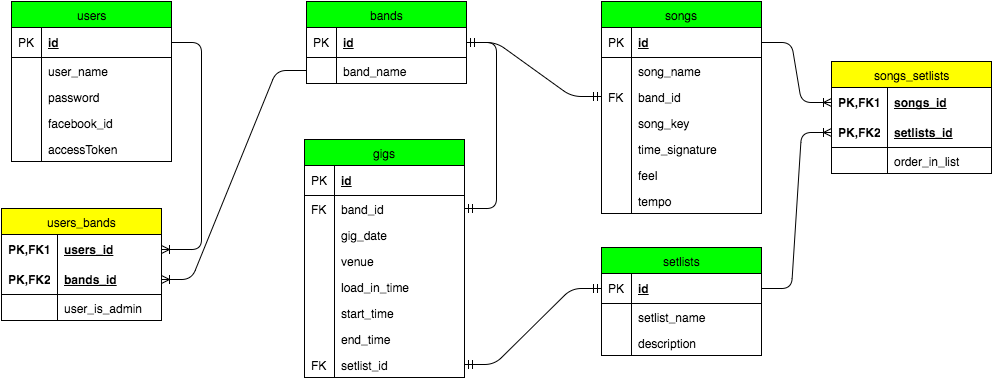

The diagram above was exported from draw.io. Its source (the exported page's mxGraphModel, read from the mxfile embedded in the PNG):
<mxGraphModel dx="1194" dy="603" grid="1" gridSize="10" guides="1" tooltips="1" connect="1" arrows="1" fold="1" page="1" pageScale="1" pageWidth="826" pageHeight="1169" background="#ffffff" math="0" shadow="0">
  <root>
    <mxCell id="0" />
    <mxCell id="1" parent="0" />
    <mxCell id="2" value="bands" style="swimlane;html=1;fontStyle=0;childLayout=stackLayout;horizontal=1;startSize=26;fillColor=#00FF00;horizontalStack=0;resizeParent=1;resizeLast=0;collapsible=1;marginBottom=0;swimlaneFillColor=#ffffff;align=center;" parent="1" vertex="1">
      <mxGeometry x="335" y="40" width="160" height="82" as="geometry" />
    </mxCell>
    <mxCell id="3" value="id" style="shape=partialRectangle;top=0;left=0;right=0;bottom=1;html=1;align=left;verticalAlign=middle;fillColor=none;spacingLeft=34;spacingRight=4;whiteSpace=wrap;overflow=hidden;rotatable=0;points=[[0,0.5],[1,0.5]];portConstraint=eastwest;dropTarget=0;fontStyle=5;" parent="2" vertex="1">
      <mxGeometry y="26" width="160" height="30" as="geometry" />
    </mxCell>
    <mxCell id="4" value="PK" style="shape=partialRectangle;top=0;left=0;bottom=0;html=1;fillColor=none;align=left;verticalAlign=middle;spacingLeft=4;spacingRight=4;whiteSpace=wrap;overflow=hidden;rotatable=0;points=[];portConstraint=eastwest;part=1;" parent="3" vertex="1" connectable="0">
      <mxGeometry width="30" height="30" as="geometry" />
    </mxCell>
    <mxCell id="5" value="band_name" style="shape=partialRectangle;top=0;left=0;right=0;bottom=0;html=1;align=left;verticalAlign=top;fillColor=none;spacingLeft=34;spacingRight=4;whiteSpace=wrap;overflow=hidden;rotatable=0;points=[[0,0.5],[1,0.5]];portConstraint=eastwest;dropTarget=0;" parent="2" vertex="1">
      <mxGeometry y="56" width="160" height="26" as="geometry" />
    </mxCell>
    <mxCell id="6" value="" style="shape=partialRectangle;top=0;left=0;bottom=0;html=1;fillColor=none;align=left;verticalAlign=top;spacingLeft=4;spacingRight=4;whiteSpace=wrap;overflow=hidden;rotatable=0;points=[];portConstraint=eastwest;part=1;" parent="5" vertex="1" connectable="0">
      <mxGeometry width="30" height="26" as="geometry" />
    </mxCell>
    <mxCell id="13" value="users" style="swimlane;html=1;fontStyle=0;childLayout=stackLayout;horizontal=1;startSize=26;fillColor=#00FF00;horizontalStack=0;resizeParent=1;resizeLast=0;collapsible=1;marginBottom=0;swimlaneFillColor=#ffffff;align=center;" parent="1" vertex="1">
      <mxGeometry x="40" y="40" width="160" height="160" as="geometry" />
    </mxCell>
    <mxCell id="14" value="id" style="shape=partialRectangle;top=0;left=0;right=0;bottom=1;html=1;align=left;verticalAlign=middle;fillColor=none;spacingLeft=34;spacingRight=4;whiteSpace=wrap;overflow=hidden;rotatable=0;points=[[0,0.5],[1,0.5]];portConstraint=eastwest;dropTarget=0;fontStyle=5;" parent="13" vertex="1">
      <mxGeometry y="26" width="160" height="30" as="geometry" />
    </mxCell>
    <mxCell id="15" value="PK" style="shape=partialRectangle;top=0;left=0;bottom=0;html=1;fillColor=none;align=left;verticalAlign=middle;spacingLeft=4;spacingRight=4;whiteSpace=wrap;overflow=hidden;rotatable=0;points=[];portConstraint=eastwest;part=1;" parent="14" vertex="1" connectable="0">
      <mxGeometry width="30" height="30" as="geometry" />
    </mxCell>
    <mxCell id="16" value="user_name" style="shape=partialRectangle;top=0;left=0;right=0;bottom=0;html=1;align=left;verticalAlign=top;fillColor=none;spacingLeft=34;spacingRight=4;whiteSpace=wrap;overflow=hidden;rotatable=0;points=[[0,0.5],[1,0.5]];portConstraint=eastwest;dropTarget=0;" parent="13" vertex="1">
      <mxGeometry y="56" width="160" height="26" as="geometry" />
    </mxCell>
    <mxCell id="17" value="" style="shape=partialRectangle;top=0;left=0;bottom=0;html=1;fillColor=none;align=left;verticalAlign=top;spacingLeft=4;spacingRight=4;whiteSpace=wrap;overflow=hidden;rotatable=0;points=[];portConstraint=eastwest;part=1;" parent="16" vertex="1" connectable="0">
      <mxGeometry width="30" height="26" as="geometry" />
    </mxCell>
    <mxCell id="96" value="password" style="shape=partialRectangle;top=0;left=0;right=0;bottom=0;html=1;align=left;verticalAlign=top;fillColor=none;spacingLeft=34;spacingRight=4;whiteSpace=wrap;overflow=hidden;rotatable=0;points=[[0,0.5],[1,0.5]];portConstraint=eastwest;dropTarget=0;" parent="13" vertex="1">
      <mxGeometry y="82" width="160" height="26" as="geometry" />
    </mxCell>
    <mxCell id="97" value="" style="shape=partialRectangle;top=0;left=0;bottom=0;html=1;fillColor=none;align=left;verticalAlign=top;spacingLeft=4;spacingRight=4;whiteSpace=wrap;overflow=hidden;rotatable=0;points=[];portConstraint=eastwest;part=1;" parent="96" vertex="1" connectable="0">
      <mxGeometry width="30" height="26" as="geometry" />
    </mxCell>
    <mxCell id="162" value="facebook_id" style="shape=partialRectangle;top=0;left=0;right=0;bottom=0;html=1;align=left;verticalAlign=top;fillColor=none;spacingLeft=34;spacingRight=4;whiteSpace=wrap;overflow=hidden;rotatable=0;points=[[0,0.5],[1,0.5]];portConstraint=eastwest;dropTarget=0;" vertex="1" parent="13">
      <mxGeometry y="108" width="160" height="26" as="geometry" />
    </mxCell>
    <mxCell id="163" value="" style="shape=partialRectangle;top=0;left=0;bottom=0;html=1;fillColor=none;align=left;verticalAlign=top;spacingLeft=4;spacingRight=4;whiteSpace=wrap;overflow=hidden;rotatable=0;points=[];portConstraint=eastwest;part=1;" vertex="1" connectable="0" parent="162">
      <mxGeometry width="30" height="26" as="geometry" />
    </mxCell>
    <mxCell id="164" value="accessToken" style="shape=partialRectangle;top=0;left=0;right=0;bottom=0;html=1;align=left;verticalAlign=top;fillColor=none;spacingLeft=34;spacingRight=4;whiteSpace=wrap;overflow=hidden;rotatable=0;points=[[0,0.5],[1,0.5]];portConstraint=eastwest;dropTarget=0;" vertex="1" parent="13">
      <mxGeometry y="134" width="160" height="26" as="geometry" />
    </mxCell>
    <mxCell id="165" value="" style="shape=partialRectangle;top=0;left=0;bottom=0;html=1;fillColor=none;align=left;verticalAlign=top;spacingLeft=4;spacingRight=4;whiteSpace=wrap;overflow=hidden;rotatable=0;points=[];portConstraint=eastwest;part=1;" vertex="1" connectable="0" parent="164">
      <mxGeometry width="30" height="26" as="geometry" />
    </mxCell>
    <mxCell id="35" value="users_bands" style="swimlane;html=1;fontStyle=0;childLayout=stackLayout;horizontal=1;startSize=26;fillColor=#FFFF00;horizontalStack=0;resizeParent=1;resizeLast=0;collapsible=1;marginBottom=0;swimlaneFillColor=#ffffff;align=center;" parent="1" vertex="1">
      <mxGeometry x="30" y="247" width="160" height="112" as="geometry" />
    </mxCell>
    <mxCell id="36" value="users_id" style="shape=partialRectangle;top=0;left=0;right=0;bottom=0;html=1;align=left;verticalAlign=middle;fillColor=none;spacingLeft=60;spacingRight=4;whiteSpace=wrap;overflow=hidden;rotatable=0;points=[[0,0.5],[1,0.5]];portConstraint=eastwest;dropTarget=0;fontStyle=5;" parent="35" vertex="1">
      <mxGeometry y="26" width="160" height="30" as="geometry" />
    </mxCell>
    <mxCell id="37" value="PK,FK1" style="shape=partialRectangle;fontStyle=1;top=0;left=0;bottom=0;html=1;fillColor=none;align=left;verticalAlign=middle;spacingLeft=4;spacingRight=4;whiteSpace=wrap;overflow=hidden;rotatable=0;points=[];portConstraint=eastwest;part=1;" parent="36" vertex="1" connectable="0">
      <mxGeometry width="56" height="30" as="geometry" />
    </mxCell>
    <mxCell id="38" value="bands_id" style="shape=partialRectangle;top=0;left=0;right=0;bottom=1;html=1;align=left;verticalAlign=middle;fillColor=none;spacingLeft=60;spacingRight=4;whiteSpace=wrap;overflow=hidden;rotatable=0;points=[[0,0.5],[1,0.5]];portConstraint=eastwest;dropTarget=0;fontStyle=5;" parent="35" vertex="1">
      <mxGeometry y="56" width="160" height="30" as="geometry" />
    </mxCell>
    <mxCell id="39" value="PK,FK2" style="shape=partialRectangle;fontStyle=1;top=0;left=0;bottom=0;html=1;fillColor=none;align=left;verticalAlign=middle;spacingLeft=4;spacingRight=4;whiteSpace=wrap;overflow=hidden;rotatable=0;points=[];portConstraint=eastwest;part=1;" parent="38" vertex="1" connectable="0">
      <mxGeometry width="56" height="30" as="geometry" />
    </mxCell>
    <mxCell id="137" value="user_is_admin" style="shape=partialRectangle;top=0;left=0;right=0;bottom=0;html=1;align=left;verticalAlign=top;fillColor=none;spacingLeft=60;spacingRight=4;whiteSpace=wrap;overflow=hidden;rotatable=0;points=[[0,0.5],[1,0.5]];portConstraint=eastwest;dropTarget=0;" parent="35" vertex="1">
      <mxGeometry y="86" width="160" height="26" as="geometry" />
    </mxCell>
    <mxCell id="138" value="" style="shape=partialRectangle;fontStyle=1;top=0;left=0;bottom=0;html=1;fillColor=none;align=left;verticalAlign=top;spacingLeft=4;spacingRight=4;whiteSpace=wrap;overflow=hidden;rotatable=0;points=[];portConstraint=eastwest;part=1;" parent="137" vertex="1" connectable="0">
      <mxGeometry width="56" height="26" as="geometry" />
    </mxCell>
    <mxCell id="50" value="" style="edgeStyle=entityRelationEdgeStyle;html=1;endArrow=ERoneToMany;strokeColor=#000000;" parent="1" source="5" target="38" edge="1">
      <mxGeometry width="100" height="100" relative="1" as="geometry">
        <mxPoint x="170" y="550" as="sourcePoint" />
        <mxPoint x="270" y="450" as="targetPoint" />
      </mxGeometry>
    </mxCell>
    <mxCell id="51" value="" style="edgeStyle=entityRelationEdgeStyle;html=1;endArrow=ERoneToMany;strokeColor=#000000;" parent="1" source="14" target="36" edge="1">
      <mxGeometry width="100" height="100" relative="1" as="geometry">
        <mxPoint x="180" y="560" as="sourcePoint" />
        <mxPoint x="280" y="460" as="targetPoint" />
      </mxGeometry>
    </mxCell>
    <mxCell id="53" value="songs" style="swimlane;html=1;fontStyle=0;childLayout=stackLayout;horizontal=1;startSize=26;fillColor=#00FF00;horizontalStack=0;resizeParent=1;resizeLast=0;collapsible=1;marginBottom=0;swimlaneFillColor=#ffffff;align=center;" parent="1" vertex="1">
      <mxGeometry x="630" y="40" width="160" height="212" as="geometry" />
    </mxCell>
    <mxCell id="54" value="id" style="shape=partialRectangle;top=0;left=0;right=0;bottom=1;html=1;align=left;verticalAlign=middle;fillColor=none;spacingLeft=34;spacingRight=4;whiteSpace=wrap;overflow=hidden;rotatable=0;points=[[0,0.5],[1,0.5]];portConstraint=eastwest;dropTarget=0;fontStyle=5;" parent="53" vertex="1">
      <mxGeometry y="26" width="160" height="30" as="geometry" />
    </mxCell>
    <mxCell id="55" value="PK" style="shape=partialRectangle;top=0;left=0;bottom=0;html=1;fillColor=none;align=left;verticalAlign=middle;spacingLeft=4;spacingRight=4;whiteSpace=wrap;overflow=hidden;rotatable=0;points=[];portConstraint=eastwest;part=1;" parent="54" vertex="1" connectable="0">
      <mxGeometry width="30" height="30" as="geometry" />
    </mxCell>
    <mxCell id="56" value="song_name" style="shape=partialRectangle;top=0;left=0;right=0;bottom=0;html=1;align=left;verticalAlign=top;fillColor=none;spacingLeft=34;spacingRight=4;whiteSpace=wrap;overflow=hidden;rotatable=0;points=[[0,0.5],[1,0.5]];portConstraint=eastwest;dropTarget=0;" parent="53" vertex="1">
      <mxGeometry y="56" width="160" height="26" as="geometry" />
    </mxCell>
    <mxCell id="57" value="" style="shape=partialRectangle;top=0;left=0;bottom=0;html=1;fillColor=none;align=left;verticalAlign=top;spacingLeft=4;spacingRight=4;whiteSpace=wrap;overflow=hidden;rotatable=0;points=[];portConstraint=eastwest;part=1;" parent="56" vertex="1" connectable="0">
      <mxGeometry width="30" height="26" as="geometry" />
    </mxCell>
    <mxCell id="92" value="band_id" style="shape=partialRectangle;top=0;left=0;right=0;bottom=0;html=1;align=left;verticalAlign=top;fillColor=none;spacingLeft=34;spacingRight=4;whiteSpace=wrap;overflow=hidden;rotatable=0;points=[[0,0.5],[1,0.5]];portConstraint=eastwest;dropTarget=0;" parent="53" vertex="1">
      <mxGeometry y="82" width="160" height="26" as="geometry" />
    </mxCell>
    <mxCell id="93" value="FK" style="shape=partialRectangle;top=0;left=0;bottom=0;html=1;fillColor=none;align=left;verticalAlign=top;spacingLeft=4;spacingRight=4;whiteSpace=wrap;overflow=hidden;rotatable=0;points=[];portConstraint=eastwest;part=1;" parent="92" vertex="1" connectable="0">
      <mxGeometry width="30" height="26" as="geometry" />
    </mxCell>
    <mxCell id="133" value="song_key" style="shape=partialRectangle;top=0;left=0;right=0;bottom=0;html=1;align=left;verticalAlign=top;fillColor=none;spacingLeft=34;spacingRight=4;whiteSpace=wrap;overflow=hidden;rotatable=0;points=[[0,0.5],[1,0.5]];portConstraint=eastwest;dropTarget=0;" parent="53" vertex="1">
      <mxGeometry y="108" width="160" height="26" as="geometry" />
    </mxCell>
    <mxCell id="134" value="&lt;div&gt;&lt;br&gt;&lt;/div&gt;" style="shape=partialRectangle;top=0;left=0;bottom=0;html=1;fillColor=none;align=left;verticalAlign=top;spacingLeft=4;spacingRight=4;whiteSpace=wrap;overflow=hidden;rotatable=0;points=[];portConstraint=eastwest;part=1;" parent="133" vertex="1" connectable="0">
      <mxGeometry width="30" height="26" as="geometry" />
    </mxCell>
    <mxCell id="145" value="&lt;div&gt;time_signature&lt;/div&gt;" style="shape=partialRectangle;top=0;left=0;right=0;bottom=0;html=1;align=left;verticalAlign=top;fillColor=none;spacingLeft=34;spacingRight=4;whiteSpace=wrap;overflow=hidden;rotatable=0;points=[[0,0.5],[1,0.5]];portConstraint=eastwest;dropTarget=0;" parent="53" vertex="1">
      <mxGeometry y="134" width="160" height="26" as="geometry" />
    </mxCell>
    <mxCell id="146" value="&lt;div&gt;&lt;br&gt;&lt;/div&gt;" style="shape=partialRectangle;top=0;left=0;bottom=0;html=1;fillColor=none;align=left;verticalAlign=top;spacingLeft=4;spacingRight=4;whiteSpace=wrap;overflow=hidden;rotatable=0;points=[];portConstraint=eastwest;part=1;" parent="145" vertex="1" connectable="0">
      <mxGeometry width="30" height="26" as="geometry" />
    </mxCell>
    <mxCell id="158" value="&lt;div&gt;feel&lt;/div&gt;" style="shape=partialRectangle;top=0;left=0;right=0;bottom=0;html=1;align=left;verticalAlign=top;fillColor=none;spacingLeft=34;spacingRight=4;whiteSpace=wrap;overflow=hidden;rotatable=0;points=[[0,0.5],[1,0.5]];portConstraint=eastwest;dropTarget=0;" parent="53" vertex="1">
      <mxGeometry y="160" width="160" height="26" as="geometry" />
    </mxCell>
    <mxCell id="159" value="&lt;div&gt;&lt;br&gt;&lt;/div&gt;" style="shape=partialRectangle;top=0;left=0;bottom=0;html=1;fillColor=none;align=left;verticalAlign=top;spacingLeft=4;spacingRight=4;whiteSpace=wrap;overflow=hidden;rotatable=0;points=[];portConstraint=eastwest;part=1;" parent="158" vertex="1" connectable="0">
      <mxGeometry width="30" height="26" as="geometry" />
    </mxCell>
    <mxCell id="160" value="&lt;div&gt;tempo&lt;/div&gt;" style="shape=partialRectangle;top=0;left=0;right=0;bottom=0;html=1;align=left;verticalAlign=top;fillColor=none;spacingLeft=34;spacingRight=4;whiteSpace=wrap;overflow=hidden;rotatable=0;points=[[0,0.5],[1,0.5]];portConstraint=eastwest;dropTarget=0;" parent="53" vertex="1">
      <mxGeometry y="186" width="160" height="26" as="geometry" />
    </mxCell>
    <mxCell id="161" value="&lt;div&gt;&lt;br&gt;&lt;/div&gt;" style="shape=partialRectangle;top=0;left=0;bottom=0;html=1;fillColor=none;align=left;verticalAlign=top;spacingLeft=4;spacingRight=4;whiteSpace=wrap;overflow=hidden;rotatable=0;points=[];portConstraint=eastwest;part=1;" parent="160" vertex="1" connectable="0">
      <mxGeometry width="30" height="26" as="geometry" />
    </mxCell>
    <mxCell id="64" value="setlists" style="swimlane;html=1;fontStyle=0;childLayout=stackLayout;horizontal=1;startSize=26;fillColor=#00FF00;horizontalStack=0;resizeParent=1;resizeLast=0;collapsible=1;marginBottom=0;swimlaneFillColor=#ffffff;align=center;" parent="1" vertex="1">
      <mxGeometry x="630" y="286" width="160" height="108" as="geometry" />
    </mxCell>
    <mxCell id="65" value="id" style="shape=partialRectangle;top=0;left=0;right=0;bottom=1;html=1;align=left;verticalAlign=middle;fillColor=none;spacingLeft=34;spacingRight=4;whiteSpace=wrap;overflow=hidden;rotatable=0;points=[[0,0.5],[1,0.5]];portConstraint=eastwest;dropTarget=0;fontStyle=5;" parent="64" vertex="1">
      <mxGeometry y="26" width="160" height="30" as="geometry" />
    </mxCell>
    <mxCell id="66" value="PK" style="shape=partialRectangle;top=0;left=0;bottom=0;html=1;fillColor=none;align=left;verticalAlign=middle;spacingLeft=4;spacingRight=4;whiteSpace=wrap;overflow=hidden;rotatable=0;points=[];portConstraint=eastwest;part=1;" parent="65" vertex="1" connectable="0">
      <mxGeometry width="30" height="30" as="geometry" />
    </mxCell>
    <mxCell id="67" value="setlist_name" style="shape=partialRectangle;top=0;left=0;right=0;bottom=0;html=1;align=left;verticalAlign=top;fillColor=none;spacingLeft=34;spacingRight=4;whiteSpace=wrap;overflow=hidden;rotatable=0;points=[[0,0.5],[1,0.5]];portConstraint=eastwest;dropTarget=0;" parent="64" vertex="1">
      <mxGeometry y="56" width="160" height="26" as="geometry" />
    </mxCell>
    <mxCell id="68" value="" style="shape=partialRectangle;top=0;left=0;bottom=0;html=1;fillColor=none;align=left;verticalAlign=top;spacingLeft=4;spacingRight=4;whiteSpace=wrap;overflow=hidden;rotatable=0;points=[];portConstraint=eastwest;part=1;" parent="67" vertex="1" connectable="0">
      <mxGeometry width="30" height="26" as="geometry" />
    </mxCell>
    <mxCell id="126" value="description" style="shape=partialRectangle;top=0;left=0;right=0;bottom=0;html=1;align=left;verticalAlign=top;fillColor=none;spacingLeft=34;spacingRight=4;whiteSpace=wrap;overflow=hidden;rotatable=0;points=[[0,0.5],[1,0.5]];portConstraint=eastwest;dropTarget=0;" parent="64" vertex="1">
      <mxGeometry y="82" width="160" height="26" as="geometry" />
    </mxCell>
    <mxCell id="127" value="" style="shape=partialRectangle;top=0;left=0;bottom=0;html=1;fillColor=none;align=left;verticalAlign=top;spacingLeft=4;spacingRight=4;whiteSpace=wrap;overflow=hidden;rotatable=0;points=[];portConstraint=eastwest;part=1;" parent="126" vertex="1" connectable="0">
      <mxGeometry width="30" height="26" as="geometry" />
    </mxCell>
    <mxCell id="75" value="songs_setlists" style="swimlane;html=1;fontStyle=0;childLayout=stackLayout;horizontal=1;startSize=26;fillColor=#FFFF00;horizontalStack=0;resizeParent=1;resizeLast=0;collapsible=1;marginBottom=0;swimlaneFillColor=#ffffff;align=center;" parent="1" vertex="1">
      <mxGeometry x="860" y="100" width="160" height="112" as="geometry" />
    </mxCell>
    <mxCell id="76" value="songs_id" style="shape=partialRectangle;top=0;left=0;right=0;bottom=0;html=1;align=left;verticalAlign=middle;fillColor=none;spacingLeft=60;spacingRight=4;whiteSpace=wrap;overflow=hidden;rotatable=0;points=[[0,0.5],[1,0.5]];portConstraint=eastwest;dropTarget=0;fontStyle=5;" parent="75" vertex="1">
      <mxGeometry y="26" width="160" height="30" as="geometry" />
    </mxCell>
    <mxCell id="77" value="PK,FK1" style="shape=partialRectangle;fontStyle=1;top=0;left=0;bottom=0;html=1;fillColor=none;align=left;verticalAlign=middle;spacingLeft=4;spacingRight=4;whiteSpace=wrap;overflow=hidden;rotatable=0;points=[];portConstraint=eastwest;part=1;" parent="76" vertex="1" connectable="0">
      <mxGeometry width="56" height="30" as="geometry" />
    </mxCell>
    <mxCell id="78" value="setlists_id" style="shape=partialRectangle;top=0;left=0;right=0;bottom=1;html=1;align=left;verticalAlign=middle;fillColor=none;spacingLeft=60;spacingRight=4;whiteSpace=wrap;overflow=hidden;rotatable=0;points=[[0,0.5],[1,0.5]];portConstraint=eastwest;dropTarget=0;fontStyle=5;" parent="75" vertex="1">
      <mxGeometry y="56" width="160" height="30" as="geometry" />
    </mxCell>
    <mxCell id="79" value="PK,FK2" style="shape=partialRectangle;fontStyle=1;top=0;left=0;bottom=0;html=1;fillColor=none;align=left;verticalAlign=middle;spacingLeft=4;spacingRight=4;whiteSpace=wrap;overflow=hidden;rotatable=0;points=[];portConstraint=eastwest;part=1;" parent="78" vertex="1" connectable="0">
      <mxGeometry width="56" height="30" as="geometry" />
    </mxCell>
    <mxCell id="143" value="order_in_list" style="shape=partialRectangle;top=0;left=0;right=0;bottom=0;html=1;align=left;verticalAlign=top;fillColor=none;spacingLeft=60;spacingRight=4;whiteSpace=wrap;overflow=hidden;rotatable=0;points=[[0,0.5],[1,0.5]];portConstraint=eastwest;dropTarget=0;" parent="75" vertex="1">
      <mxGeometry y="86" width="160" height="26" as="geometry" />
    </mxCell>
    <mxCell id="144" value="" style="shape=partialRectangle;fontStyle=1;top=0;left=0;bottom=0;html=1;fillColor=none;align=left;verticalAlign=top;spacingLeft=4;spacingRight=4;whiteSpace=wrap;overflow=hidden;rotatable=0;points=[];portConstraint=eastwest;part=1;" parent="143" vertex="1" connectable="0">
      <mxGeometry width="56" height="26" as="geometry" />
    </mxCell>
    <mxCell id="82" value="" style="edgeStyle=entityRelationEdgeStyle;html=1;endArrow=ERoneToMany;strokeColor=#000000;" parent="1" source="65" target="78" edge="1">
      <mxGeometry width="100" height="100" relative="1" as="geometry">
        <mxPoint x="60" y="620" as="sourcePoint" />
        <mxPoint x="160" y="520" as="targetPoint" />
      </mxGeometry>
    </mxCell>
    <mxCell id="83" value="" style="edgeStyle=entityRelationEdgeStyle;html=1;endArrow=ERoneToMany;strokeColor=#000000;" parent="1" source="54" target="76" edge="1">
      <mxGeometry width="100" height="100" relative="1" as="geometry">
        <mxPoint x="70" y="630" as="sourcePoint" />
        <mxPoint x="170" y="530" as="targetPoint" />
      </mxGeometry>
    </mxCell>
    <mxCell id="95" value="" style="edgeStyle=entityRelationEdgeStyle;html=1;endArrow=ERmandOne;startArrow=ERmandOne;strokeColor=#000000;" parent="1" source="92" target="3" edge="1">
      <mxGeometry width="100" height="100" relative="1" as="geometry">
        <mxPoint x="10" y="110" as="sourcePoint" />
        <mxPoint x="110" y="10" as="targetPoint" />
      </mxGeometry>
    </mxCell>
    <mxCell id="100" value="gigs" style="swimlane;html=1;fontStyle=0;childLayout=stackLayout;horizontal=1;startSize=26;fillColor=#00FF00;horizontalStack=0;resizeParent=1;resizeLast=0;collapsible=1;marginBottom=0;swimlaneFillColor=#ffffff;align=center;" parent="1" vertex="1">
      <mxGeometry x="333" y="178" width="160" height="238" as="geometry" />
    </mxCell>
    <mxCell id="101" value="id" style="shape=partialRectangle;top=0;left=0;right=0;bottom=1;html=1;align=left;verticalAlign=middle;fillColor=none;spacingLeft=34;spacingRight=4;whiteSpace=wrap;overflow=hidden;rotatable=0;points=[[0,0.5],[1,0.5]];portConstraint=eastwest;dropTarget=0;fontStyle=5;" parent="100" vertex="1">
      <mxGeometry y="26" width="160" height="30" as="geometry" />
    </mxCell>
    <mxCell id="102" value="PK" style="shape=partialRectangle;top=0;left=0;bottom=0;html=1;fillColor=none;align=left;verticalAlign=middle;spacingLeft=4;spacingRight=4;whiteSpace=wrap;overflow=hidden;rotatable=0;points=[];portConstraint=eastwest;part=1;" parent="101" vertex="1" connectable="0">
      <mxGeometry width="30" height="30" as="geometry" />
    </mxCell>
    <mxCell id="117" value="band_id" style="shape=partialRectangle;top=0;left=0;right=0;bottom=0;html=1;align=left;verticalAlign=top;fillColor=none;spacingLeft=34;spacingRight=4;whiteSpace=wrap;overflow=hidden;rotatable=0;points=[[0,0.5],[1,0.5]];portConstraint=eastwest;dropTarget=0;" parent="100" vertex="1">
      <mxGeometry y="56" width="160" height="26" as="geometry" />
    </mxCell>
    <mxCell id="118" value="FK" style="shape=partialRectangle;top=0;left=0;bottom=0;html=1;fillColor=none;align=left;verticalAlign=top;spacingLeft=4;spacingRight=4;whiteSpace=wrap;overflow=hidden;rotatable=0;points=[];portConstraint=eastwest;part=1;" parent="117" vertex="1" connectable="0">
      <mxGeometry width="30" height="26" as="geometry" />
    </mxCell>
    <mxCell id="103" value="gig_date" style="shape=partialRectangle;top=0;left=0;right=0;bottom=0;html=1;align=left;verticalAlign=top;fillColor=none;spacingLeft=34;spacingRight=4;whiteSpace=wrap;overflow=hidden;rotatable=0;points=[[0,0.5],[1,0.5]];portConstraint=eastwest;dropTarget=0;" parent="100" vertex="1">
      <mxGeometry y="82" width="160" height="26" as="geometry" />
    </mxCell>
    <mxCell id="104" value="" style="shape=partialRectangle;top=0;left=0;bottom=0;html=1;fillColor=none;align=left;verticalAlign=top;spacingLeft=4;spacingRight=4;whiteSpace=wrap;overflow=hidden;rotatable=0;points=[];portConstraint=eastwest;part=1;" parent="103" vertex="1" connectable="0">
      <mxGeometry width="30" height="26" as="geometry" />
    </mxCell>
    <mxCell id="105" value="venue" style="shape=partialRectangle;top=0;left=0;right=0;bottom=0;html=1;align=left;verticalAlign=top;fillColor=none;spacingLeft=34;spacingRight=4;whiteSpace=wrap;overflow=hidden;rotatable=0;points=[[0,0.5],[1,0.5]];portConstraint=eastwest;dropTarget=0;" parent="100" vertex="1">
      <mxGeometry y="108" width="160" height="26" as="geometry" />
    </mxCell>
    <mxCell id="106" value="" style="shape=partialRectangle;top=0;left=0;bottom=0;html=1;fillColor=none;align=left;verticalAlign=top;spacingLeft=4;spacingRight=4;whiteSpace=wrap;overflow=hidden;rotatable=0;points=[];portConstraint=eastwest;part=1;" parent="105" vertex="1" connectable="0">
      <mxGeometry width="30" height="26" as="geometry" />
    </mxCell>
    <mxCell id="113" value="load_in_time" style="shape=partialRectangle;top=0;left=0;right=0;bottom=0;html=1;align=left;verticalAlign=top;fillColor=none;spacingLeft=34;spacingRight=4;whiteSpace=wrap;overflow=hidden;rotatable=0;points=[[0,0.5],[1,0.5]];portConstraint=eastwest;dropTarget=0;" parent="100" vertex="1">
      <mxGeometry y="134" width="160" height="26" as="geometry" />
    </mxCell>
    <mxCell id="114" value="" style="shape=partialRectangle;top=0;left=0;bottom=0;html=1;fillColor=none;align=left;verticalAlign=top;spacingLeft=4;spacingRight=4;whiteSpace=wrap;overflow=hidden;rotatable=0;points=[];portConstraint=eastwest;part=1;" parent="113" vertex="1" connectable="0">
      <mxGeometry width="30" height="26" as="geometry" />
    </mxCell>
    <mxCell id="107" value="start_time" style="shape=partialRectangle;top=0;left=0;right=0;bottom=0;html=1;align=left;verticalAlign=top;fillColor=none;spacingLeft=34;spacingRight=4;whiteSpace=wrap;overflow=hidden;rotatable=0;points=[[0,0.5],[1,0.5]];portConstraint=eastwest;dropTarget=0;" parent="100" vertex="1">
      <mxGeometry y="160" width="160" height="26" as="geometry" />
    </mxCell>
    <mxCell id="108" value="" style="shape=partialRectangle;top=0;left=0;bottom=0;html=1;fillColor=none;align=left;verticalAlign=top;spacingLeft=4;spacingRight=4;whiteSpace=wrap;overflow=hidden;rotatable=0;points=[];portConstraint=eastwest;part=1;" parent="107" vertex="1" connectable="0">
      <mxGeometry width="30" height="26" as="geometry" />
    </mxCell>
    <mxCell id="111" value="end_time" style="shape=partialRectangle;top=0;left=0;right=0;bottom=0;html=1;align=left;verticalAlign=top;fillColor=none;spacingLeft=34;spacingRight=4;whiteSpace=wrap;overflow=hidden;rotatable=0;points=[[0,0.5],[1,0.5]];portConstraint=eastwest;dropTarget=0;" parent="100" vertex="1">
      <mxGeometry y="186" width="160" height="26" as="geometry" />
    </mxCell>
    <mxCell id="112" value="" style="shape=partialRectangle;top=0;left=0;bottom=0;html=1;fillColor=none;align=left;verticalAlign=top;spacingLeft=4;spacingRight=4;whiteSpace=wrap;overflow=hidden;rotatable=0;points=[];portConstraint=eastwest;part=1;" parent="111" vertex="1" connectable="0">
      <mxGeometry width="30" height="26" as="geometry" />
    </mxCell>
    <mxCell id="121" value="setlist_id" style="shape=partialRectangle;top=0;left=0;right=0;bottom=0;html=1;align=left;verticalAlign=top;fillColor=none;spacingLeft=34;spacingRight=4;whiteSpace=wrap;overflow=hidden;rotatable=0;points=[[0,0.5],[1,0.5]];portConstraint=eastwest;dropTarget=0;" parent="100" vertex="1">
      <mxGeometry y="212" width="160" height="26" as="geometry" />
    </mxCell>
    <mxCell id="122" value="FK" style="shape=partialRectangle;top=0;left=0;bottom=0;html=1;fillColor=none;align=left;verticalAlign=top;spacingLeft=4;spacingRight=4;whiteSpace=wrap;overflow=hidden;rotatable=0;points=[];portConstraint=eastwest;part=1;" parent="121" vertex="1" connectable="0">
      <mxGeometry width="30" height="26" as="geometry" />
    </mxCell>
    <mxCell id="120" value="" style="edgeStyle=entityRelationEdgeStyle;html=1;endArrow=ERmandOne;startArrow=ERmandOne;strokeColor=#000000;" parent="1" source="3" target="117" edge="1">
      <mxGeometry width="100" height="100" relative="1" as="geometry">
        <mxPoint x="170" y="520" as="sourcePoint" />
        <mxPoint x="270" y="420" as="targetPoint" />
      </mxGeometry>
    </mxCell>
    <mxCell id="123" value="" style="edgeStyle=entityRelationEdgeStyle;html=1;endArrow=ERmandOne;startArrow=ERmandOne;strokeColor=#000000;" parent="1" source="121" target="65" edge="1">
      <mxGeometry width="100" height="100" relative="1" as="geometry">
        <mxPoint x="620" y="543" as="sourcePoint" />
        <mxPoint x="720" y="443" as="targetPoint" />
      </mxGeometry>
    </mxCell>
  </root>
</mxGraphModel>